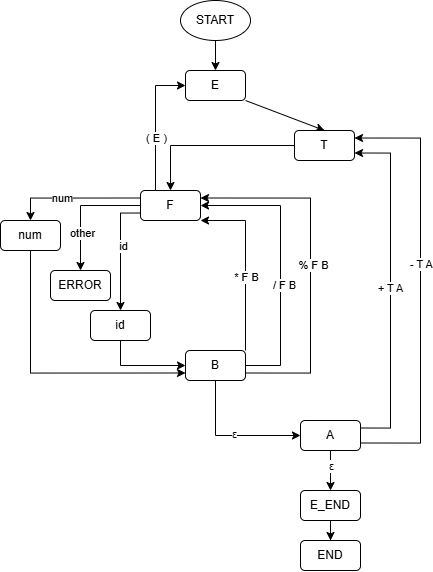

The diagram above was exported from draw.io. Its source (the exported page's mxGraphModel, read from the mxfile embedded in the PNG):
<mxGraphModel dx="910" dy="566" grid="1" gridSize="10" guides="1" tooltips="1" connect="1" arrows="1" fold="1" page="1" pageScale="1" pageWidth="827" pageHeight="1169" math="0" shadow="0">
  <root>
    <mxCell id="0" />
    <mxCell id="1" parent="0" />
    <mxCell id="ziWUFtotCVVkgOkUMxd0-89" edge="1" parent="1" source="ziWUFtotCVVkgOkUMxd0-1" style="edgeStyle=orthogonalEdgeStyle;rounded=0;orthogonalLoop=1;jettySize=auto;html=1;" target="ziWUFtotCVVkgOkUMxd0-88" value="">
      <mxGeometry relative="1" as="geometry" />
    </mxCell>
    <mxCell id="ziWUFtotCVVkgOkUMxd0-1" parent="1" style="ellipse;whiteSpace=wrap;html=1;" value="START" vertex="1">
      <mxGeometry height="40" width="70" x="300" y="80" as="geometry" />
    </mxCell>
    <mxCell id="ziWUFtotCVVkgOkUMxd0-140" edge="1" parent="1" source="ziWUFtotCVVkgOkUMxd0-88" style="rounded=0;orthogonalLoop=1;jettySize=auto;html=1;exitX=1;exitY=1;exitDx=0;exitDy=0;entryX=0.5;entryY=0;entryDx=0;entryDy=0;" target="ziWUFtotCVVkgOkUMxd0-139">
      <mxGeometry relative="1" as="geometry" />
    </mxCell>
    <mxCell id="ziWUFtotCVVkgOkUMxd0-88" parent="1" style="rounded=1;whiteSpace=wrap;html=1;" value="E" vertex="1">
      <mxGeometry height="30" width="60" x="305" y="150" as="geometry" />
    </mxCell>
    <mxCell id="ziWUFtotCVVkgOkUMxd0-143" edge="1" parent="1" source="ziWUFtotCVVkgOkUMxd0-139" style="rounded=0;orthogonalLoop=1;jettySize=auto;html=1;exitX=0;exitY=0.5;exitDx=0;exitDy=0;entryX=0.5;entryY=0;entryDx=0;entryDy=0;edgeStyle=orthogonalEdgeStyle;" target="ziWUFtotCVVkgOkUMxd0-141">
      <mxGeometry relative="1" as="geometry" />
    </mxCell>
    <mxCell id="ziWUFtotCVVkgOkUMxd0-139" parent="1" style="rounded=1;whiteSpace=wrap;html=1;" value="T" vertex="1">
      <mxGeometry height="30" width="60" x="414" y="210" as="geometry" />
    </mxCell>
    <mxCell id="ziWUFtotCVVkgOkUMxd0-149" edge="1" parent="1" source="ziWUFtotCVVkgOkUMxd0-141" style="edgeStyle=orthogonalEdgeStyle;rounded=0;orthogonalLoop=1;jettySize=auto;html=1;exitX=0.25;exitY=0;exitDx=0;exitDy=0;entryX=0;entryY=0.5;entryDx=0;entryDy=0;" target="ziWUFtotCVVkgOkUMxd0-88">
      <mxGeometry relative="1" as="geometry" />
    </mxCell>
    <mxCell id="ziWUFtotCVVkgOkUMxd0-182" connectable="0" parent="ziWUFtotCVVkgOkUMxd0-149" style="edgeLabel;html=1;align=center;verticalAlign=middle;resizable=0;points=[];" value="( E )" vertex="1">
      <mxGeometry relative="1" x="-0.2286" as="geometry">
        <mxPoint as="offset" />
      </mxGeometry>
    </mxCell>
    <mxCell id="ziWUFtotCVVkgOkUMxd0-150" edge="1" parent="1" source="ziWUFtotCVVkgOkUMxd0-141" style="edgeStyle=orthogonalEdgeStyle;rounded=0;orthogonalLoop=1;jettySize=auto;html=1;exitX=0;exitY=0.25;exitDx=0;exitDy=0;entryX=0.5;entryY=0;entryDx=0;entryDy=0;" target="ziWUFtotCVVkgOkUMxd0-145">
      <mxGeometry relative="1" as="geometry" />
    </mxCell>
    <mxCell id="ziWUFtotCVVkgOkUMxd0-171" connectable="0" parent="ziWUFtotCVVkgOkUMxd0-150" style="edgeLabel;html=1;align=center;verticalAlign=middle;resizable=0;points=[];" value="num" vertex="1">
      <mxGeometry relative="1" x="0.198" as="geometry">
        <mxPoint as="offset" />
      </mxGeometry>
    </mxCell>
    <mxCell id="ziWUFtotCVVkgOkUMxd0-151" edge="1" parent="1" source="ziWUFtotCVVkgOkUMxd0-141" style="edgeStyle=orthogonalEdgeStyle;rounded=0;orthogonalLoop=1;jettySize=auto;html=1;exitX=0;exitY=0.5;exitDx=0;exitDy=0;entryX=0.5;entryY=0;entryDx=0;entryDy=0;" target="ziWUFtotCVVkgOkUMxd0-146">
      <mxGeometry relative="1" as="geometry" />
    </mxCell>
    <mxCell id="ziWUFtotCVVkgOkUMxd0-175" connectable="0" parent="ziWUFtotCVVkgOkUMxd0-151" style="edgeLabel;html=1;align=center;verticalAlign=middle;resizable=0;points=[];" value="other" vertex="1">
      <mxGeometry relative="1" x="0.4007" y="1" as="geometry">
        <mxPoint as="offset" />
      </mxGeometry>
    </mxCell>
    <mxCell id="ziWUFtotCVVkgOkUMxd0-152" edge="1" parent="1" source="ziWUFtotCVVkgOkUMxd0-141" style="edgeStyle=orthogonalEdgeStyle;rounded=0;orthogonalLoop=1;jettySize=auto;html=1;exitX=0;exitY=0.75;exitDx=0;exitDy=0;entryX=0.5;entryY=0;entryDx=0;entryDy=0;" target="ziWUFtotCVVkgOkUMxd0-148">
      <mxGeometry relative="1" as="geometry" />
    </mxCell>
    <mxCell id="ziWUFtotCVVkgOkUMxd0-176" connectable="0" parent="ziWUFtotCVVkgOkUMxd0-152" style="edgeLabel;html=1;align=center;verticalAlign=middle;resizable=0;points=[];" value="id" vertex="1">
      <mxGeometry relative="1" x="-0.083" y="2" as="geometry">
        <mxPoint as="offset" />
      </mxGeometry>
    </mxCell>
    <mxCell id="ziWUFtotCVVkgOkUMxd0-141" parent="1" style="rounded=1;whiteSpace=wrap;html=1;" value="F" vertex="1">
      <mxGeometry height="30" width="60" x="260" y="270" as="geometry" />
    </mxCell>
    <mxCell id="ziWUFtotCVVkgOkUMxd0-185" edge="1" parent="1" source="ziWUFtotCVVkgOkUMxd0-145" style="edgeStyle=orthogonalEdgeStyle;rounded=0;orthogonalLoop=1;jettySize=auto;html=1;exitX=0.5;exitY=1;exitDx=0;exitDy=0;entryX=0;entryY=0.75;entryDx=0;entryDy=0;" target="ziWUFtotCVVkgOkUMxd0-153">
      <mxGeometry relative="1" as="geometry" />
    </mxCell>
    <mxCell id="ziWUFtotCVVkgOkUMxd0-145" parent="1" style="rounded=1;whiteSpace=wrap;html=1;" value="num" vertex="1">
      <mxGeometry height="30" width="60" x="120" y="300" as="geometry" />
    </mxCell>
    <mxCell id="ziWUFtotCVVkgOkUMxd0-146" parent="1" style="rounded=1;whiteSpace=wrap;html=1;" value="ERROR" vertex="1">
      <mxGeometry height="30" width="60" x="170" y="350" as="geometry" />
    </mxCell>
    <mxCell id="ziWUFtotCVVkgOkUMxd0-186" edge="1" parent="1" source="ziWUFtotCVVkgOkUMxd0-148" style="edgeStyle=orthogonalEdgeStyle;rounded=0;orthogonalLoop=1;jettySize=auto;html=1;exitX=0.5;exitY=1;exitDx=0;exitDy=0;entryX=0;entryY=0.5;entryDx=0;entryDy=0;" target="ziWUFtotCVVkgOkUMxd0-153">
      <mxGeometry relative="1" as="geometry" />
    </mxCell>
    <mxCell id="ziWUFtotCVVkgOkUMxd0-148" parent="1" style="rounded=1;whiteSpace=wrap;html=1;" value="id" vertex="1">
      <mxGeometry height="30" width="60" x="210" y="390" as="geometry" />
    </mxCell>
    <mxCell id="ziWUFtotCVVkgOkUMxd0-155" edge="1" parent="1" source="ziWUFtotCVVkgOkUMxd0-153" style="edgeStyle=orthogonalEdgeStyle;rounded=0;orthogonalLoop=1;jettySize=auto;html=1;exitX=1;exitY=0;exitDx=0;exitDy=0;entryX=1;entryY=1;entryDx=0;entryDy=0;" target="ziWUFtotCVVkgOkUMxd0-141">
      <mxGeometry relative="1" as="geometry">
        <Array as="points">
          <mxPoint x="365" y="300" />
        </Array>
      </mxGeometry>
    </mxCell>
    <mxCell id="ziWUFtotCVVkgOkUMxd0-177" connectable="0" parent="ziWUFtotCVVkgOkUMxd0-155" style="edgeLabel;html=1;align=center;verticalAlign=middle;resizable=0;points=[];" value="* F B" vertex="1">
      <mxGeometry relative="1" x="-0.1676" as="geometry">
        <mxPoint as="offset" />
      </mxGeometry>
    </mxCell>
    <mxCell id="ziWUFtotCVVkgOkUMxd0-156" edge="1" parent="1" source="ziWUFtotCVVkgOkUMxd0-153" style="edgeStyle=orthogonalEdgeStyle;rounded=0;orthogonalLoop=1;jettySize=auto;html=1;exitX=1;exitY=0.5;exitDx=0;exitDy=0;entryX=1;entryY=0.5;entryDx=0;entryDy=0;" target="ziWUFtotCVVkgOkUMxd0-141">
      <mxGeometry relative="1" as="geometry">
        <Array as="points">
          <mxPoint x="400" y="445" />
          <mxPoint x="400" y="285" />
        </Array>
      </mxGeometry>
    </mxCell>
    <mxCell id="ziWUFtotCVVkgOkUMxd0-178" connectable="0" parent="ziWUFtotCVVkgOkUMxd0-156" style="edgeLabel;html=1;align=center;verticalAlign=middle;resizable=0;points=[];" value="/ F B" vertex="1">
      <mxGeometry relative="1" x="-0.157" y="-3" as="geometry">
        <mxPoint as="offset" />
      </mxGeometry>
    </mxCell>
    <mxCell id="ziWUFtotCVVkgOkUMxd0-158" edge="1" parent="1" source="ziWUFtotCVVkgOkUMxd0-153" style="edgeStyle=orthogonalEdgeStyle;rounded=0;orthogonalLoop=1;jettySize=auto;html=1;exitX=1;exitY=0.75;exitDx=0;exitDy=0;entryX=1;entryY=0.25;entryDx=0;entryDy=0;" target="ziWUFtotCVVkgOkUMxd0-141">
      <mxGeometry relative="1" as="geometry">
        <Array as="points">
          <mxPoint x="430" y="453" />
          <mxPoint x="430" y="278" />
        </Array>
      </mxGeometry>
    </mxCell>
    <mxCell id="ziWUFtotCVVkgOkUMxd0-179" connectable="0" parent="ziWUFtotCVVkgOkUMxd0-158" style="edgeLabel;html=1;align=center;verticalAlign=middle;resizable=0;points=[];" value="% F B" vertex="1">
      <mxGeometry relative="1" x="-0.0088" y="-2" as="geometry">
        <mxPoint as="offset" />
      </mxGeometry>
    </mxCell>
    <mxCell id="ziWUFtotCVVkgOkUMxd0-164" edge="1" parent="1" source="ziWUFtotCVVkgOkUMxd0-153" style="edgeStyle=orthogonalEdgeStyle;rounded=0;orthogonalLoop=1;jettySize=auto;html=1;entryX=0;entryY=0.5;entryDx=0;entryDy=0;" target="ziWUFtotCVVkgOkUMxd0-159">
      <mxGeometry relative="1" as="geometry">
        <Array as="points">
          <mxPoint x="335" y="515" />
        </Array>
      </mxGeometry>
    </mxCell>
    <mxCell id="ziWUFtotCVVkgOkUMxd0-183" connectable="0" parent="ziWUFtotCVVkgOkUMxd0-164" style="edgeLabel;html=1;align=center;verticalAlign=middle;resizable=0;points=[];" value="ε" vertex="1">
      <mxGeometry relative="1" x="0.04" y="2" as="geometry">
        <mxPoint as="offset" />
      </mxGeometry>
    </mxCell>
    <mxCell id="ziWUFtotCVVkgOkUMxd0-153" parent="1" style="rounded=1;whiteSpace=wrap;html=1;" value="B" vertex="1">
      <mxGeometry height="30" width="60" x="305" y="430" as="geometry" />
    </mxCell>
    <mxCell id="ziWUFtotCVVkgOkUMxd0-162" edge="1" parent="1" source="ziWUFtotCVVkgOkUMxd0-159" style="edgeStyle=orthogonalEdgeStyle;rounded=0;orthogonalLoop=1;jettySize=auto;html=1;exitX=1;exitY=0.75;exitDx=0;exitDy=0;entryX=1;entryY=0.25;entryDx=0;entryDy=0;" target="ziWUFtotCVVkgOkUMxd0-139">
      <mxGeometry relative="1" as="geometry">
        <Array as="points">
          <mxPoint x="540" y="523" />
          <mxPoint x="540" y="218" />
        </Array>
      </mxGeometry>
    </mxCell>
    <mxCell id="ziWUFtotCVVkgOkUMxd0-181" connectable="0" parent="ziWUFtotCVVkgOkUMxd0-162" style="edgeLabel;html=1;align=center;verticalAlign=middle;resizable=0;points=[];" value="- T A" vertex="1">
      <mxGeometry relative="1" x="0.1065" as="geometry">
        <mxPoint as="offset" />
      </mxGeometry>
    </mxCell>
    <mxCell id="ziWUFtotCVVkgOkUMxd0-163" edge="1" parent="1" source="ziWUFtotCVVkgOkUMxd0-159" style="edgeStyle=orthogonalEdgeStyle;rounded=0;orthogonalLoop=1;jettySize=auto;html=1;exitX=1;exitY=0.25;exitDx=0;exitDy=0;entryX=1;entryY=0.75;entryDx=0;entryDy=0;" target="ziWUFtotCVVkgOkUMxd0-139">
      <mxGeometry relative="1" as="geometry">
        <Array as="points">
          <mxPoint x="510" y="508" />
          <mxPoint x="510" y="233" />
        </Array>
      </mxGeometry>
    </mxCell>
    <mxCell id="ziWUFtotCVVkgOkUMxd0-180" connectable="0" parent="ziWUFtotCVVkgOkUMxd0-163" style="edgeLabel;html=1;align=center;verticalAlign=middle;resizable=0;points=[];" value="+ T A" vertex="1">
      <mxGeometry relative="1" x="-0.0052" y="1" as="geometry">
        <mxPoint as="offset" />
      </mxGeometry>
    </mxCell>
    <mxCell id="ziWUFtotCVVkgOkUMxd0-169" edge="1" parent="1" source="ziWUFtotCVVkgOkUMxd0-159" style="edgeStyle=orthogonalEdgeStyle;rounded=0;orthogonalLoop=1;jettySize=auto;html=1;entryX=0.5;entryY=0;entryDx=0;entryDy=0;" target="ziWUFtotCVVkgOkUMxd0-166">
      <mxGeometry relative="1" as="geometry" />
    </mxCell>
    <mxCell id="ziWUFtotCVVkgOkUMxd0-184" connectable="0" parent="ziWUFtotCVVkgOkUMxd0-169" style="edgeLabel;html=1;align=center;verticalAlign=middle;resizable=0;points=[];" value="ε" vertex="1">
      <mxGeometry relative="1" x="-0.2259" as="geometry">
        <mxPoint as="offset" />
      </mxGeometry>
    </mxCell>
    <mxCell id="ziWUFtotCVVkgOkUMxd0-159" parent="1" style="rounded=1;whiteSpace=wrap;html=1;" value="A" vertex="1">
      <mxGeometry height="30" width="60" x="420" y="500" as="geometry" />
    </mxCell>
    <mxCell id="ziWUFtotCVVkgOkUMxd0-170" edge="1" parent="1" source="ziWUFtotCVVkgOkUMxd0-166" style="edgeStyle=orthogonalEdgeStyle;rounded=0;orthogonalLoop=1;jettySize=auto;html=1;" target="ziWUFtotCVVkgOkUMxd0-167" value="">
      <mxGeometry relative="1" as="geometry" />
    </mxCell>
    <mxCell id="ziWUFtotCVVkgOkUMxd0-166" parent="1" style="rounded=1;whiteSpace=wrap;html=1;" value="E_END" vertex="1">
      <mxGeometry height="30" width="60" x="420" y="570" as="geometry" />
    </mxCell>
    <mxCell id="ziWUFtotCVVkgOkUMxd0-167" parent="1" style="rounded=1;whiteSpace=wrap;html=1;" value="END" vertex="1">
      <mxGeometry height="30" width="60" x="420" y="620" as="geometry" />
    </mxCell>
  </root>
</mxGraphModel>